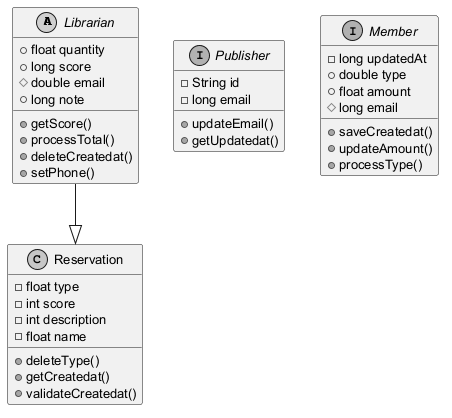

The diagram above was rendered by PlantUML. Its source (embedded in the PNG):
@startuml
skinparam monochrome true
skinparam defaultFontSize 13
abstract class Librarian {
  +float quantity
  +long score
  #double email
  +long note
  +getScore()
  +processTotal()
  +deleteCreatedat()
  +setPhone()
}
interface Publisher {
  -String id
  -long email
  +updateEmail()
  +getUpdatedat()
}
interface Member {
  -long updatedAt
  +double type
  +float amount
  #long email
  +saveCreatedat()
  +updateAmount()
  +processType()
}
class Reservation {
  -float type
  -int score
  -int description
  -float name
  +deleteType()
  +getCreatedat()
  +validateCreatedat()
}
Librarian --|> Reservation
@enduml